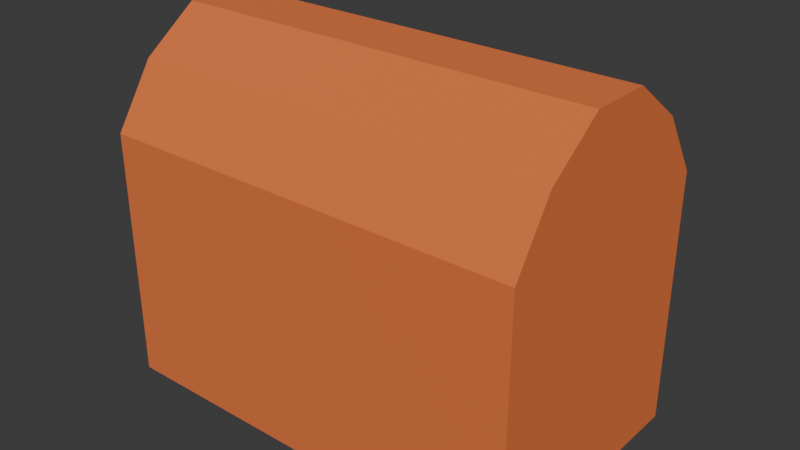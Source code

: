 # Source: chest.blend  (saved by Blender 4.2.66; exported with 4.5.12 LTS)
import bpy
from mathutils import Matrix  # noqa: F401  (used for matrix-valued properties, if any)

bpy.ops.wm.read_factory_settings(use_empty=True)
scene = bpy.context.scene
scene.name = 'Scene'

# ---- collections
col_collection = bpy.data.collections.new('Collection'); scene.collection.children.link(col_collection)

# ---- materials (node trees are filled in below, after node groups)
mat_material_001 = bpy.data.materials.new('Material.001')
mat_material_001.alpha_threshold = 0.0
mat_material_001.use_transparent_shadow = False
mat_material_001.roughness = 0.5
mat_material_001.line_color = (0.0, 0.0, 0.0, 1.0)
mat_material_002 = bpy.data.materials.new('Material.002')

# ---- material node trees
mat_material_001.use_nodes = True; mat_material_001.node_tree.nodes.clear()
_N = mat_material_001.node_tree.nodes; _L = mat_material_001.node_tree.links
n0 = _N.new('ShaderNodeOutputMaterial'); n0.name = 'Material Output'; n0.location = (300, 300)
n1 = _N.new('ShaderNodeBsdfPrincipled'); n1.name = 'Principled BSDF'; n1.location = (10, 300)
n1.inputs[0].default_value = (0.8003, 0.1783, 0.04639, 1.0)
n1.inputs[2].default_value = 1.0
n1.inputs[3].default_value = 1.45
_L.new(n1.outputs[0], n0.inputs[0])
n0.is_active_output = True
mat_material_002.use_nodes = True; mat_material_002.node_tree.nodes.clear()
_N = mat_material_002.node_tree.nodes; _L = mat_material_002.node_tree.links
n0 = _N.new('ShaderNodeBsdfPrincipled'); n0.name = 'Principled BSDF'; n0.location = (10, 300)
n0.inputs[0].default_value = (0.8003, 0.568, 0.0, 1.0)
n1 = _N.new('ShaderNodeOutputMaterial'); n1.name = 'Material Output'; n1.location = (300, 300)
_L.new(n0.outputs[0], n1.inputs[0])
n1.is_active_output = True

# ---- world
world_world = bpy.data.worlds.new('World'); scene.world = world_world
world_world.use_nodes = True; world_world.node_tree.nodes.clear()
_N = world_world.node_tree.nodes; _L = world_world.node_tree.links
n0 = _N.new('ShaderNodeOutputWorld'); n0.name = 'World Output'; n0.location = (300, 300)
n1 = _N.new('ShaderNodeBackground'); n1.name = 'Background'; n1.location = (10, 300)
n1.inputs[0].default_value = (0.05088, 0.05088, 0.05088, 1.0)
_L.new(n1.outputs[0], n0.inputs[0])
n0.is_active_output = True
world_world.color = (0.05088, 0.05088, 0.05088)
world_world.sun_shadow_jitter_overblur = 0.0

# ---- meshes
me_cube = bpy.data.meshes.new('Cube')
me_cube.from_pydata([(1.0, 1.0, 1.0), (1.0, 1.0, -1.0), (1.0, -1.0, 1.0), (1.0, -1.0, -1.0), (-1.0, 1.0, 1.0), (-1.0, 1.0, -1.0), (-1.0, -1.0, 1.0), (-1.0, -1.0, -1.0), (-1.0, 0.6855, -1.0), (-1.0, 0.2473, -1.0), (-1.0, -0.2473, -1.0), (-1.0, -0.6855, -1.0), (1.0, 0.6855, 1.483), (1.0, 0.2473, 1.805), (1.0, -0.2473, 1.805), (1.0, -0.6855, 1.483), (-1.0, -0.6855, 1.483), (-1.0, -0.2473, 1.805), (-1.0, 0.2473, 1.805), (-1.0, 0.6855, 1.483), (1.0, -0.6855, -1.0), (1.0, -0.2473, -1.0), (1.0, 0.2473, -1.0), (1.0, 0.6855, -1.0), (-1.0, 1.0, 0.4711), (1.0, 1.0, 0.4711), (1.0, -1.0, 0.4711), (-1.0, -1.0, 0.4711), (1.0, -0.6855, 0.4711), (1.0, -0.2473, 0.4711), (1.0, 0.2473, 0.4711), (1.0, 0.6855, 0.4711), (-1.0, -0.6855, 0.4711), (-1.0, -0.2473, 0.4711), (-1.0, 0.2473, 0.4711), (-1.0, 0.6855, 0.4711)], [], [(15, 16, 6, 2), (3, 26, 27, 7), (35, 19, 4, 24), (11, 20, 3, 7), (28, 15, 2, 26), (5, 24, 25, 1), (25, 0, 12, 31), (31, 12, 13, 30), (30, 13, 14, 29), (29, 14, 15, 28), (5, 1, 23, 8), (8, 23, 22, 9), (9, 22, 21, 10), (10, 21, 20, 11), (27, 6, 16, 32), (32, 16, 17, 33), (33, 17, 18, 34), (34, 18, 19, 35), (0, 4, 19, 12), (12, 19, 18, 13), (13, 18, 17, 14), (14, 17, 16, 15), (25, 24, 4, 0), (27, 26, 2, 6), (23, 31, 30, 22), (22, 30, 29, 21), (21, 29, 28, 20), (20, 28, 26, 3), (1, 25, 31, 23), (9, 34, 35, 8), (10, 33, 34, 9), (11, 32, 33, 10), (7, 27, 32, 11), (8, 35, 24, 5), (31, 25, 24, 35, 34, 33, 32, 27, 26, 28, 29, 30)])
_uv = me_cube.uv_layers.new(name='UVMap')
_uv.uv.foreach_set('vector', [0.625, 0.7, 0.875, 0.7, 0.875, 0.75, 0.625, 0.75, 0.375, 0.75, 0.5, 0.75, 0.5, 1.0, 0.375, 1.0, 0.5231, 0.2, 0.625, 0.2, 0.625, 0.25, 0.5, 0.25, 0.125, 0.7, 0.375, 0.7, 0.375, 0.75, 0.125, 0.75, 0.5231, 0.7, 0.625, 0.7, 0.625, 0.75, 0.5, 0.75, 0.375, 0.25, 0.5, 0.25, 0.5, 0.5, 0.375, 0.5, 0.5, 0.5, 0.625, 0.5, 0.625, 0.55, 0.5231, 0.55, 0.5231, 0.55, 0.625, 0.55, 0.625, 0.6, 0.5061, 0.6, 0.5061, 0.6, 0.625, 0.6, 0.625, 0.65, 0.5061, 0.65, 0.5061, 0.65, 0.625, 0.65, 0.625, 0.7, 0.5231, 0.7, 0.125, 0.5, 0.375, 0.5, 0.375, 0.55, 0.125, 0.55, 0.125, 0.55, 0.375, 0.55, 0.375, 0.6, 0.125, 0.6, 0.125, 0.6, 0.375, 0.6, 0.375, 0.65, 0.125, 0.65, 0.125, 0.65, 0.375, 0.65, 0.375, 0.7, 0.125, 0.7, 0.5, 0.0, 0.625, 0.0, 0.625, 0.05, 0.5231, 0.05, 0.5231, 0.05, 0.625, 0.05, 0.625, 0.1, 0.5061, 0.1, 0.5061, 0.1, 0.625, 0.1, 0.625, 0.15, 0.5061, 0.15, 0.5061, 0.15, 0.625, 0.15, 0.625, 0.2, 0.5231, 0.2, 0.625, 0.5, 0.875, 0.5, 0.875, 0.55, 0.625, 0.55, 0.625, 0.55, 0.875, 0.55, 0.875, 0.6, 0.625, 0.6, 0.625, 0.6, 0.875, 0.6, 0.875, 0.65, 0.625, 0.65, 0.625, 0.65, 0.875, 0.65, 0.875, 0.7, 0.625, 0.7, 0.5, 0.5, 0.5, 0.25, 0.625, 0.25, 0.625, 0.5, 0.5, 1.0, 0.5, 0.75, 0.625, 0.75, 0.625, 1.0, 0.375, 0.55, 0.5231, 0.55, 0.5061, 0.6, 0.375, 0.6, 0.375, 0.6, 0.5061, 0.6, 0.5061, 0.65, 0.375, 0.65, 0.375, 0.65, 0.5061, 0.65, 0.5231, 0.7, 0.375, 0.7, 0.375, 0.7, 0.5231, 0.7, 0.5, 0.75, 0.375, 0.75, 0.375, 0.5, 0.5, 0.5, 0.5231, 0.55, 0.375, 0.55, 0.375, 0.15, 0.5061, 0.15, 0.5231, 0.2, 0.375, 0.2, 0.375, 0.1, 0.5061, 0.1, 0.5061, 0.15, 0.375, 0.15, 0.375, 0.05, 0.5231, 0.05, 0.5061, 0.1, 0.375, 0.1, 0.375, 0.0, 0.5, 0.0, 0.5231, 0.05, 0.375, 0.05, 0.375, 0.2, 0.5231, 0.2, 0.5, 0.25, 0.375, 0.25, 0.0, 0.0, 0.0, 0.0, 0.0, 0.0, 0.0, 0.0, 0.0, 0.0, 0.0, 0.0, 0.0, 0.0, 0.0, 0.0, 0.0, 0.0, 0.0, 0.0, 0.0, 0.0, 0.0, 0.0])
me_cube.materials.append(mat_material_001)
me_cube.use_mirror_vertex_groups = False
me_cube.update()
me_cube_001 = bpy.data.meshes.new('Cube.001')
me_cube_001.from_pydata([(-1.0, 1.192e-07, -1.292), (-1.0, 1.192e-07, 1.0), (1.0, 1.192e-07, -1.292), (1.0, 1.192e-07, 1.0), (-0.8569, 1.0, -1.149), (-1.0, 0.8569, -1.292), (-0.8569, 1.0, 0.8569), (-1.0, 0.8569, 1.0), (0.8569, 1.0, -1.149), (1.0, 0.8569, -1.292), (1.0, 0.8569, 1.0), (0.8569, 1.0, 0.8569), (0.4599, 0.7495, 1.0), (0.4599, 0.7495, 1.69), (0.7542, 0.5796, 1.0), (0.7542, 0.5796, 1.69), (0.7542, 0.2399, 1.0), (0.7542, 0.2399, 1.69), (0.4599, 0.06997, 1.0), (0.4599, 0.06997, 1.69), (0.1657, 0.2399, 1.0), (0.1657, 0.2399, 1.69), (0.1657, 0.5796, 1.0), (0.1657, 0.5796, 1.69), (0.1657, 0.2399, 1.858), (0.1657, 0.5796, 1.858), (-0.4599, 0.7495, 1.0), (-0.4599, 0.7495, 1.69), (-0.1657, 0.5796, 1.0), (-0.1657, 0.5796, 1.69), (-0.1657, 0.2399, 1.0), (-0.1657, 0.2399, 1.69), (-0.4599, 0.06997, 1.0), (-0.4599, 0.06997, 1.69), (-0.7542, 0.2399, 1.0), (-0.7542, 0.2399, 1.69), (-0.7542, 0.5796, 1.0), (-0.7542, 0.5796, 1.69), (-0.1657, 0.5796, 1.858), (-0.1657, 0.2399, 1.858), (0.3063, 0.6609, 1.858), (0.4599, 0.7495, 1.705), (0.6006, 0.491, 1.858), (0.7542, 0.5796, 1.705), (0.6006, 0.3285, 1.858), (0.7542, 0.2399, 1.705), (0.4599, 0.06997, 1.705), (0.3063, 0.1587, 1.858), (-0.4599, 0.7495, 1.705), (-0.3063, 0.6609, 1.858), (-0.3063, 0.1587, 1.858), (-0.4599, 0.06997, 1.705), (-0.6006, 0.3285, 1.858), (-0.7542, 0.2399, 1.705), (-0.6006, 0.491, 1.858), (-0.7542, 0.5796, 1.705)], [], [(4, 6, 11, 8), (10, 7, 1, 3), (2, 3, 1, 0), (0, 1, 7, 5), (9, 10, 3, 2), (6, 4, 5, 7), (9, 5, 4, 8), (7, 10, 11, 6), (10, 9, 8, 11), (5, 9, 2, 0), (12, 13, 15, 14), (14, 15, 17, 16), (16, 17, 19, 18), (18, 19, 21, 20), (21, 19, 46, 47, 24), (20, 21, 23, 22), (22, 23, 13, 12), (12, 14, 16, 18, 20, 22), (13, 23, 25, 40, 41), (17, 15, 43, 45), (29, 27, 48, 49, 38), (19, 17, 45, 46), (23, 21, 24, 25), (42, 40, 25, 24, 47, 44), (26, 27, 29, 28), (28, 29, 31, 30), (30, 31, 33, 32), (32, 33, 35, 34), (37, 35, 53, 55), (34, 35, 37, 36), (36, 37, 27, 26), (26, 28, 30, 32, 34, 36), (27, 37, 55, 48), (31, 29, 38, 39), (38, 49, 54, 52, 50, 39), (35, 33, 51, 53), (33, 31, 39, 50, 51), (29, 23, 25, 38), (38, 25, 24, 39), (23, 29, 31, 21), (39, 24, 21, 31), (43, 41, 40, 42), (45, 43, 42, 44), (46, 45, 44, 47), (53, 51, 50, 52), (55, 53, 52, 54), (48, 55, 54, 49), (15, 13, 41, 43)])
_uv = me_cube_001.uv_layers.new(name='UVMap')
_uv.uv.foreach_set('vector', [0.3906, 0.2679, 0.6094, 0.2679, 0.6094, 0.4821, 0.3906, 0.4821, 0.625, 0.5358, 0.875, 0.5358, 0.875, 0.75, 0.625, 0.75, 0.375, 0.75, 0.625, 0.75, 0.625, 1.0, 0.375, 1.0, 0.375, 0.0, 0.625, 0.0, 0.625, 0.2142, 0.375, 0.2142, 0.375, 0.5358, 0.625, 0.5358, 0.625, 0.75, 0.375, 0.75, 0.6094, 0.2679, 0.3906, 0.2679, 0.375, 0.2142, 0.625, 0.2142, 0.375, 0.5, 0.375, 0.25, 0.3906, 0.2679, 0.3906, 0.4821, 0.625, 0.25, 0.625, 0.5, 0.6094, 0.4821, 0.6094, 0.2679, 0.625, 0.5358, 0.375, 0.5358, 0.3906, 0.4821, 0.6094, 0.4821, 0.125, 0.5358, 0.375, 0.5358, 0.375, 0.75, 0.125, 0.75, 1.0, 0.5, 1.0, 1.0, 0.8333, 1.0, 0.8333, 0.5, 0.8333, 0.5, 0.8333, 1.0, 0.6667, 1.0, 0.6667, 0.5, 0.6667, 0.5, 0.6667, 1.0, 0.5, 1.0, 0.5, 0.5, 0.5, 0.5, 0.5, 1.0, 0.3333, 1.0, 0.3333, 0.5, 0.3333, 1.0, 0.5, 1.0, 0.5, 1.0, 0.413, 1.0, 0.3333, 1.0, 0.3333, 0.5, 0.3333, 1.0, 0.1667, 1.0, 0.1667, 0.5, 0.1667, 0.5, 0.1667, 1.0, -8.941e-08, 1.0, -8.941e-08, 0.5, 0.75, 0.49, 0.9578, 0.37, 0.9578, 0.13, 0.75, 0.01, 0.5422, 0.13, 0.5422, 0.37, -8.941e-08, 1.0, 0.1667, 1.0, 0.1667, 1.0, 0.087, 1.0, -8.941e-08, 1.0, 0.6667, 1.0, 0.8333, 1.0, 0.8333, 1.0, 0.6667, 1.0, 0.8333, 1.0, 1.0, 1.0, 1.0, 1.0, 0.913, 1.0, 0.8333, 1.0, 0.5, 1.0, 0.6667, 1.0, 0.6667, 1.0, 0.5, 1.0, 0.1667, 1.0, 0.3333, 1.0, 0.3333, 1.0, 0.1667, 1.0, 0.3493, 0.3074, 0.1415, 0.4274, 0.04215, 0.37, 0.04215, 0.13, 0.1415, 0.07264, 0.3493, 0.1926, 1.0, 0.5, 1.0, 1.0, 0.8333, 1.0, 0.8333, 0.5, 0.8333, 0.5, 0.8333, 1.0, 0.6667, 1.0, 0.6667, 0.5, 0.6667, 0.5, 0.6667, 1.0, 0.5, 1.0, 0.5, 0.5, 0.5, 0.5, 0.5, 1.0, 0.3333, 1.0, 0.3333, 0.5, 0.1667, 1.0, 0.3333, 1.0, 0.3333, 1.0, 0.1667, 1.0, 0.3333, 0.5, 0.3333, 1.0, 0.1667, 1.0, 0.1667, 0.5, 0.1667, 0.5, 0.1667, 1.0, -8.941e-08, 1.0, -8.941e-08, 0.5, 0.75, 0.49, 0.9578, 0.37, 0.9578, 0.13, 0.75, 0.01, 0.5422, 0.13, 0.5422, 0.37, -8.941e-08, 1.0, 0.1667, 1.0, 0.1667, 1.0, -8.941e-08, 1.0, 0.6667, 1.0, 0.8333, 1.0, 0.8333, 1.0, 0.6667, 1.0, 0.4578, 0.37, 0.3585, 0.4274, 0.1507, 0.3074, 0.1507, 0.1926, 0.3585, 0.07264, 0.4578, 0.13, 0.3333, 1.0, 0.5, 1.0, 0.5, 1.0, 0.3333, 1.0, 0.5, 1.0, 0.6667, 1.0, 0.6667, 1.0, 0.587, 1.0, 0.5, 1.0, 0.0, 0.0, 0.0, 0.0, 0.0, 0.0, 0.0, 0.0, 0.0, 0.0, 0.0, 0.0, 0.0, 0.0, 0.0, 0.0, 0.0, 0.0, 0.0, 0.0, 0.0, 0.0, 0.0, 0.0, 0.0, 0.0, 0.0, 0.0, 0.0, 0.0, 0.0, 0.0, 0.8333, 1.0, 1.0, 1.0, 1.0, 1.0, 0.8768, 1.0, 0.6667, 1.0, 0.8333, 1.0, 0.7898, 1.0, 0.7102, 1.0, 0.5, 1.0, 0.6667, 1.0, 0.6232, 1.0, 0.5, 1.0, 0.04215, 0.13, 0.25, 0.01, 0.3585, 0.07264, 0.1507, 0.1926, 0.04215, 0.37, 0.04215, 0.13, 0.1507, 0.1926, 0.1507, 0.3074, 0.25, 0.49, 0.04215, 0.37, 0.1507, 0.3074, 0.3585, 0.4274, 0.8333, 1.0, 1.0, 1.0, 1.0, 1.0, 0.8333, 1.0])
me_cube_001.materials.append(mat_material_002)
me_cube_001.update()

# ---- objects
ob_cube = bpy.data.objects.new('Cube', me_cube)
ob_cube_001 = bpy.data.objects.new('Cube.001', me_cube_001)

# ---- transforms, parenting, visibility, modifiers, constraints
ob_cube.location = (0.0, 0.0, 0.0)
ob_cube.scale = (1.7, 1.0, 1.0)
ob_cube.lock_rotations_4d = False
ob_cube.empty_display_type = 'ARROWS'
ob_cube.lineart.crease_threshold = 0.0
ob_cube_001.location = (0.0, 1.0, 0.57)
ob_cube_001.scale = (0.1479, 0.1479, 0.1479)

# ---- collection membership
col_collection.objects.link(ob_cube)
col_collection.objects.link(ob_cube_001)

# ---- scene / render settings (as saved in the file)
scene.frame_start = 1; scene.frame_end = 250; scene.frame_set(1)
scene.render.engine = 'BLENDER_EEVEE_NEXT'
bpy.context.view_layer.update()

# ---- added for rendering (the .blend has no active camera and no usable light): camera, sun
cam_auto = bpy.data.cameras.new('AutoCamera')
cam_auto.lens = 50.0
cam_auto.sensor_width = 36.0
cam_auto.clip_end = 1000.0
ob_auto_camera = bpy.data.objects.new('AutoCamera', cam_auto)
scene.collection.objects.link(ob_auto_camera)
ob_auto_camera.location = (4.53639, -5.36969, 4.03142)
ob_auto_camera.rotation_euler = (1.09748, -7.21219e-08, 0.694738)
scene.camera = ob_auto_camera
light_auto_sun = bpy.data.lights.new('AutoSun', 'SUN')
light_auto_sun.energy = 3.0
light_auto_sun.angle = 0.0523599
ob_auto_sun = bpy.data.objects.new('AutoSun', light_auto_sun)
scene.collection.objects.link(ob_auto_sun)
ob_auto_sun.rotation_euler = (0.872665, 0.174533, 0.523599)
bpy.context.view_layer.update()
